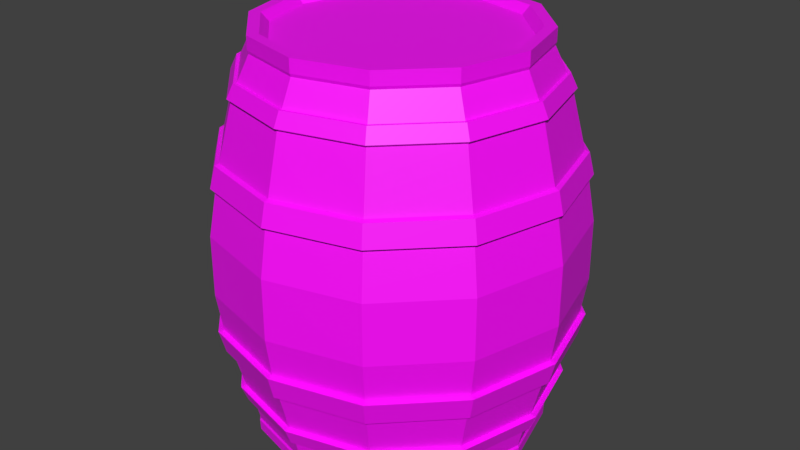 # Source: Barrel_LP_UV.blend  (saved by Blender 2.80.74; exported with 4.5.12 LTS)
import bpy
from mathutils import Matrix  # noqa: F401  (used for matrix-valued properties, if any)

bpy.ops.wm.read_factory_settings(use_empty=True)
scene = bpy.context.scene
scene.name = 'Scene'

# ---- collections
col_collection_1 = bpy.data.collections.new('Collection 1'); scene.collection.children.link(col_collection_1)

# ---- images (referenced by path relative to the original .blend; pixels are not part of the script)
import os
ASSET_DIR = os.environ.get("B2B_ASSET_DIR", "")  # directory of the original .blend (textures are referenced by path, not embedded)
HERE = os.path.dirname(os.path.abspath(__file__))  # packed textures are extracted next to this script under _unpacked/

def load_image(name, relpath, width, height, colorspace="sRGB"):
    """Load a texture the original file referenced (path relative to the .blend, or extracted next to this script)."""
    p = next((c for c in (os.path.join(HERE, relpath), os.path.join(ASSET_DIR, relpath)) if relpath and os.path.exists(c)), "")
    if p:
        img = bpy.data.images.load(p, check_existing=True)
        img.name = name
    else:  # same state as the original file: an image datablock whose file is absent (Cycles renders it pink)
        img = bpy.data.images.new(name, width, height)
        img.source = "FILE"
        img.filepath = "//" + (relpath or name)
    img.colorspace_settings.name = colorspace
    return img
img_uv = load_image('UV', '', 2048, 2048, 'sRGB')

# ---- materials (node trees are filled in below, after node groups)
mat_material_001 = bpy.data.materials.new('Material.001')
mat_material_001.use_transparent_shadow = False

# ---- material node trees
mat_material_001.use_nodes = True; mat_material_001.node_tree.nodes.clear()
_N = mat_material_001.node_tree.nodes; _L = mat_material_001.node_tree.links
n0 = _N.new('ShaderNodeOutputMaterial'); n0.name = 'Material Output'; n0.location = (300, 300)
n1 = _N.new('ShaderNodeBsdfPrincipled'); n1.name = 'Principled BSDF'; n1.location = (10, 300)
n1.distribution = 'GGX'
n1.subsurface_method = 'BURLEY'
n1.inputs[3].default_value = 1.45
n1.inputs[27].default_value = (0.0, 0.0, 0.0, 1.0)
n1.inputs[28].default_value = 1.0
n2 = _N.new('ShaderNodeTexImage'); n2.name = 'Image Texture'; n2.location = (-280, 275)
n2.image = img_uv
_L.new(n1.outputs[0], n0.inputs[0])
_L.new(n2.outputs[0], n1.inputs[0])
n0.is_active_output = True

# ---- world
world_world = bpy.data.worlds.new('World'); scene.world = world_world
world_world.color = (0.05088, 0.05088, 0.05088)
world_world.use_sun_shadow = False
world_world.sun_shadow_jitter_overblur = 0.0
world_world.cycles.sampling_method = 'MANUAL'

# ---- meshes
me_cylinder = bpy.data.meshes.new('Cylinder')
me_cylinder.from_pydata([(1.29e-10, 1.013, 0.08044), (-7.958e-10, 0.9378, 2.681), (0.5065, 0.8773, 0.08044), (0.4689, 0.8121, 2.681), (0.8773, 0.5065, 0.08044), (0.8121, 0.4689, 2.681), (1.013, -4.247e-08, 0.08044), (0.9378, -4.965e-08, 2.681), (0.8773, -0.5065, 0.08044), (0.8121, -0.4689, 2.681), (0.5065, -0.8773, 0.08044), (0.4689, -0.8121, 2.681), (1.531e-07, -1.013, 0.08044), (1.408e-07, -0.9378, 2.681), (-0.5065, -0.8773, 0.08044), (-0.4689, -0.8121, 2.681), (-0.8773, -0.5065, 0.08044), (-0.8121, -0.4689, 2.681), (-1.013, -4.691e-07, 0.08044), (-0.9378, -4.446e-07, 2.681), (-0.8773, 0.5065, 0.08044), (-0.8121, 0.4689, 2.681), (-0.5065, 0.8773, 0.08044), (-0.4689, 0.8121, 2.681), (1.075, 0.6208, 1.526), (1.242, -2.154e-08, 1.526), (-0.6208, -1.075, 1.526), (-0.6208, 1.075, 1.526), (-0.5272, -0.9131, 2.386), (-0.9131, 0.5272, 2.386), (0.5437, 0.9417, 0.3863), (0.9417, 0.5437, 0.3863), (1.087, -3.479e-08, 0.3863), (0.5437, -0.9417, 0.3863), (1.66e-07, -1.087, 0.3863), (1.837e-09, 1.087, 0.3863), (-1.027, -0.5931, 1.837), (-1.186, -5.26e-07, 1.837), (1.042, -0.6015, 0.8446), (0.6015, -1.042, 0.8446), (1.634e-08, 0.8621, 2.772), (0.4311, 0.7466, 2.772), (0.7466, 0.4311, 2.772), (0.8621, -4.503e-08, 2.772), (0.7466, -0.4311, 2.772), (0.4311, -0.7466, 2.772), (-0.4311, -0.7466, 2.772), (-0.8621, -4.108e-07, 2.772), (-0.4311, 0.7466, 2.772), (1.156e-08, 0.9269, 0.004678), (0.9269, -3.515e-08, 0.004678), (0.4635, -0.8027, 0.004678), (1.436e-07, -0.9269, 0.004678), (-0.4635, -0.8027, 0.004678), (-0.8027, 0.4635, 0.004678), (-0.4635, 0.8027, 0.004678), (7.128e-09, 1.243, 1.11), (-0.6217, -1.077, 1.11), (-1.077, -0.6217, 1.11), (-1.243, -5.443e-07, 1.11), (-1.077, 0.6217, 1.11), (-0.6217, 1.077, 1.11), (6.22e-10, 1.01, 2.496), (0.505, -0.8746, 2.496), (-0.505, -0.8746, 2.496), (-0.8746, -0.505, 2.496), (-1.01, -4.682e-07, 2.496), (-0.8746, 0.505, 2.496), (-0.505, 0.8746, 2.496), (0.9338, 0.5391, 2.402), (-0.9338, 0.5391, 2.402), (-0.5391, 0.9338, 2.402), (0.5164, 0.8945, 2.497), (1.033, -4.041e-08, 2.497), (0.8945, -0.5164, 2.497), (0.5164, -0.8945, 2.497), (-1.033, -4.754e-07, 2.497), (-0.5164, 0.8945, 2.497), (0.4654, -0.8061, 2.661), (-0.4654, -0.8061, 2.661), (-0.8061, -0.4654, 2.661), (-0.9308, -4.424e-07, 2.661), (-0.5023, 0.8701, 0.09634), (0.523, -0.9059, 0.2682), (-0.523, -0.9059, 0.2682), (-0.9059, -0.523, 0.2682), (0.5622, 0.9737, 0.3786), (1.124, -3.015e-08, 0.3786), (0.5622, -0.9737, 0.3786), (-1.124, -5.037e-07, 0.3786), (-0.9737, 0.5622, 0.3786), (-0.5622, 0.9737, 0.3786), (0.5408, 0.9367, 0.2663), (0.9367, 0.5408, 0.2663), (0.9367, -0.5408, 0.2663), (0.5408, -0.9367, 0.2663), (-0.5408, -0.9367, 0.2663), (-0.9367, -0.5408, 0.2663), (-0.5408, 0.9367, 0.2663), (0.4687, 0.8118, 2.772), (3.563e-09, 0.9374, 2.772), (0.8118, 0.4687, 2.772), (0.9374, -4.968e-08, 2.772), (-0.9374, -4.445e-07, 2.772), (1.341e-08, 0.8102, 2.716), (0.4051, 0.7017, 2.716), (0.7017, 0.4051, 2.716), (0.7017, -0.4051, 2.716), (-0.4051, -0.7017, 2.716), (-0.7017, 0.4051, 2.716), (-0.4051, 0.7017, 2.716), (8.329e-11, 1.01, 0.004678), (0.5048, 0.8743, 0.004678), (0.8743, 0.5048, 0.004678), (1.525e-07, -1.01, 0.004678), (-1.01, -4.68e-07, 0.004678), (-0.5048, 0.8743, 0.004678), (1.067e-08, 0.8925, 0.08565), (0.4463, 0.773, 0.08565), (0.773, 0.4463, 0.08565), (0.773, -0.4463, 0.08565), (-0.4463, -0.773, 0.08565), (1.151, -2.964e-08, 2.005), (0.9967, -0.5755, 2.005), (-0.5755, -0.9967, 2.005), (-0.9967, -0.5755, 2.005), (0.6087, 1.054, 1.847), (1.054, 0.6087, 1.847), (1.217, -2.435e-08, 1.847), (0.6087, -1.054, 1.847), (-0.6087, -1.054, 1.847), (-1.054, -0.6087, 1.847), (-1.217, -5.371e-07, 1.847), (0.5906, 1.023, 1.994), (1.023, 0.5906, 1.994), (1.181, -2.768e-08, 1.994), (0.5906, -1.023, 1.994), (1.829e-07, -1.181, 1.994), (-1.023, -0.5906, 1.994), (-1.023, 0.5906, 1.994), (1.007, -0.5815, 0.6714), (1.799e-07, -1.163, 0.6714), (-1.163, -5.177e-07, 0.6714), (-1.007, 0.5815, 0.6714), (4.297e-09, 1.163, 0.6714), (0.6209, 1.076, 0.838), (1.242, -1.949e-08, 0.838), (0.6209, -1.076, 0.838), (-0.6209, -1.076, 0.838), (-1.076, -0.6209, 0.838), (-1.076, 0.6209, 0.838), (-0.6209, 1.076, 0.838), (0.6003, -1.04, 0.6779), (-0.6003, -1.04, 0.6779), (-1.04, -0.6003, 0.6779), (-1.201, -5.29e-07, 0.6779), (-1.04, 0.6003, 0.6779), (-0.6003, 1.04, 0.6779), (5.809e-09, 1.242, 1.526), (0.5931, 1.027, 1.837), (0.6208, 1.075, 1.526), (1.027, 0.5931, 1.837), (1.186, -2.64e-08, 1.837), (1.027, -0.5931, 1.837), (1.075, -0.6208, 1.526), (0.5931, -1.027, 1.837), (0.6208, -1.075, 1.526), (1.836e-07, -1.186, 1.837), (1.933e-07, -1.242, 1.526), (-0.5931, -1.027, 1.837), (-1.075, -0.6208, 1.526), (-1.242, -5.445e-07, 1.526), (-1.027, 0.5931, 1.837), (-1.075, 0.6208, 1.526), (-0.5931, 1.027, 1.837), (3.654e-09, 1.151, 2.005), (1.325e-09, 1.054, 2.386), (-0.5391, -0.9338, 2.402), (1.355e-09, 1.078, 2.402), (-0.9131, -0.5272, 2.386), (-0.9338, -0.5391, 2.402), (-1.054, -4.826e-07, 2.386), (-1.078, -4.902e-07, 2.402), (-0.5272, 0.9131, 2.386), (1.605e-07, -1.054, 2.386), (0.5272, -0.9131, 2.386), (1.054, -3.853e-08, 2.386), (0.9131, -0.5272, 2.386), (0.9131, 0.5272, 2.386), (0.5272, 0.9131, 2.386), (0.5815, 1.007, 0.6714), (1.007, 0.5815, 0.6714), (1.163, -2.783e-08, 0.6714), (0.9417, -0.5437, 0.3863), (0.5815, -1.007, 0.6714), (-0.5815, -1.007, 0.6714), (-0.5437, -0.9417, 0.3863), (-1.007, -0.5815, 0.6714), (-0.9417, -0.5437, 0.3863), (-1.087, -4.928e-07, 0.3863), (-0.9417, 0.5437, 0.3863), (-0.5815, 1.007, 0.6714), (-0.5437, 0.9417, 0.3863), (4.504e-09, 1.186, 1.837), (1.076, -0.6209, 0.838), (0.6217, 1.077, 1.11), (0.6015, 1.042, 0.8446), (1.077, 0.6217, 1.11), (1.042, 0.6015, 0.8446), (1.243, -2.053e-08, 1.11), (1.203, -2.417e-08, 0.8446), (1.077, -0.6217, 1.11), (0.6217, -1.077, 1.11), (1.949e-07, -1.243, 1.11), (1.872e-07, -1.203, 0.8446), (-0.6015, -1.042, 0.8446), (-1.042, -0.6015, 0.8446), (-1.203, -5.309e-07, 0.8446), (-1.042, 0.6015, 0.8446), (-0.6015, 1.042, 0.8446), (5.594e-09, 1.203, 0.8446), (0.8118, -0.4687, 2.772), (0.4687, -0.8118, 2.772), (1.451e-07, -0.9374, 2.772), (-0.4687, -0.8118, 2.772), (-0.8118, -0.4687, 2.772), (-0.8118, 0.4687, 2.772), (-0.4687, 0.8118, 2.772), (1.01, -4.28e-08, 0.004678), (0.8743, -0.5048, 0.004678), (0.5048, -0.8743, 0.004678), (-0.5048, -0.8743, 0.004678), (-0.8743, -0.5048, 0.004678), (-0.8743, 0.5048, 0.004678), (0.4654, 0.8061, 2.661), (0.505, 0.8746, 2.496), (0.8061, 0.4654, 2.661), (0.8746, 0.505, 2.496), (0.9308, -5.031e-08, 2.661), (1.01, -4.276e-08, 2.496), (0.8061, -0.4654, 2.661), (0.8746, -0.505, 2.496), (1.399e-07, -0.9308, 2.661), (1.531e-07, -1.01, 2.496), (-0.8061, 0.4654, 2.661), (-0.4654, 0.8061, 2.661), (1.642e-07, -1.078, 2.402), (0.5391, -0.9338, 2.402), (0.9338, -0.5391, 2.402), (1.078, -3.608e-08, 2.402), (0.5391, 0.9338, 2.402), (6.361e-10, 1.033, 2.497), (-0.8945, 0.5164, 2.497), (-0.8945, -0.5164, 2.497), (-0.5164, -0.8945, 2.497), (1.566e-07, -1.033, 2.497), (0.8945, 0.5164, 2.497), (-6.314e-10, 0.9308, 2.661), (0.523, 0.9059, 0.2682), (0.5023, 0.8701, 0.09634), (0.9059, 0.523, 0.2682), (0.8701, 0.5023, 0.09634), (1.046, -3.901e-08, 0.2682), (1.005, -4.323e-08, 0.09634), (0.9059, -0.523, 0.2682), (0.8701, -0.5023, 0.09634), (0.5023, -0.8701, 0.09634), (1.589e-07, -1.046, 0.2682), (1.518e-07, -1.005, 0.09634), (-0.5023, -0.8701, 0.09634), (-0.8701, -0.5023, 0.09634), (-1.046, -4.796e-07, 0.2682), (-1.005, -4.664e-07, 0.09634), (-0.9059, 0.523, 0.2682), (-0.8701, 0.5023, 0.09634), (-0.523, 0.9059, 0.2682), (9.861e-11, 1.005, 0.09634), (9.68e-10, 1.046, 0.2682), (2.574e-09, 1.124, 0.3786), (0.9737, 0.5622, 0.3786), (0.9737, -0.5622, 0.3786), (1.723e-07, -1.124, 0.3786), (-0.5622, -0.9737, 0.3786), (-0.9737, -0.5622, 0.3786), (1.676e-09, 1.082, 0.2663), (-0.9367, 0.5408, 0.2663), (-1.082, -4.901e-07, 0.2663), (1.65e-07, -1.082, 0.2663), (1.082, -3.452e-08, 0.2663), (1.347e-07, -0.8621, 2.772), (-0.7466, -0.4311, 2.772), (-0.7466, 0.4311, 2.772), (0.8102, -5.01e-08, 2.716), (0.4051, -0.7017, 2.716), (1.246e-07, -0.8102, 2.716), (-0.7017, -0.4051, 2.716), (-0.8102, -3.939e-07, 2.716), (0.4635, 0.8027, 0.004678), (0.8027, 0.4635, 0.004678), (0.8027, -0.4635, 0.004678), (-0.8027, -0.4635, 0.004678), (-0.9269, -4.272e-07, 0.004678), (0.8925, -3.881e-08, 0.08565), (0.4463, -0.773, 0.08565), (1.378e-07, -0.8925, 0.08565), (-0.773, -0.4463, 0.08565), (-0.8925, -4.164e-07, 0.08565), (-0.773, 0.4463, 0.08565), (-0.4463, 0.773, 0.08565), (0.5755, 0.9967, 2.005), (0.9967, 0.5755, 2.005), (0.5755, -0.9967, 2.005), (1.774e-07, -1.151, 2.005), (-1.151, -5.144e-07, 2.005), (-0.9967, 0.5755, 2.005), (-0.5755, 0.9967, 2.005), (5.368e-09, 1.217, 1.847), (1.054, -0.6087, 1.847), (1.892e-07, -1.217, 1.847), (-1.054, 0.6087, 1.847), (-0.6087, 1.054, 1.847), (4.496e-09, 1.181, 1.994), (1.023, -0.5906, 1.994), (-0.5906, -1.023, 1.994), (-1.181, -5.252e-07, 1.994), (-0.5906, 1.023, 1.994), (7.214e-09, 1.242, 0.838), (1.076, 0.6209, 0.838), (1.947e-07, -1.242, 0.838), (-1.242, -5.426e-07, 0.838), (5.875e-09, 1.201, 0.6779), (1.872e-07, -1.201, 0.6779), (1.04, -0.6003, 0.6779), (1.201, -2.328e-08, 0.6779), (1.04, 0.6003, 0.6779), (0.6003, 1.04, 0.6779), (3.654e-09, 1.151, 2.005), (1.325e-09, 1.054, 2.386), (9.68e-10, 1.046, 0.2682), (1.676e-09, 1.082, 0.2663), (1.634e-08, 0.8621, 2.772), (1.156e-08, 0.9269, 0.004678), (1.837e-09, 1.087, 0.3863), (4.297e-09, 1.163, 0.6714), (-6.314e-10, 0.9308, 2.661), (-7.958e-10, 0.9378, 2.681), (7.128e-09, 1.243, 1.11), (5.809e-09, 1.242, 1.526), (1.355e-09, 1.078, 2.402), (4.496e-09, 1.181, 1.994), (4.504e-09, 1.186, 1.837), (3.563e-09, 0.9374, 2.772), (1.29e-10, 1.013, 0.08044), (8.329e-11, 1.01, 0.004678), (5.594e-09, 1.203, 0.8446), (6.361e-10, 1.033, 2.497), (6.22e-10, 1.01, 2.496), (9.861e-11, 1.005, 0.09634), (2.574e-09, 1.124, 0.3786), (5.368e-09, 1.217, 1.847), (5.875e-09, 1.201, 0.6779), (7.214e-09, 1.242, 0.838)], [], [(344, 345, 3, 234), (234, 3, 5, 236), (236, 5, 7, 238), (238, 7, 9, 240), (240, 9, 11, 78), (78, 11, 13, 242), (242, 13, 15, 79), (79, 15, 17, 80), (80, 17, 19, 81), (81, 19, 21, 244), (7, 5, 101, 102), (244, 21, 23, 245), (245, 23, 1, 257), (16, 18, 115, 232), (61, 27, 347, 346), (60, 173, 27, 61), (59, 171, 173, 60), (58, 170, 171, 59), (213, 168, 26, 57), (212, 166, 168, 213), (209, 25, 164, 211), (207, 24, 25, 209), (205, 160, 24, 207), (56, 205, 206, 220), (315, 183, 337, 336), (314, 29, 183, 315), (313, 181, 29, 314), (125, 179, 181, 313), (124, 28, 179, 125), (312, 184, 28, 124), (311, 185, 184, 312), (122, 186, 187, 123), (310, 188, 186, 122), (175, 176, 189, 309), (32, 193, 280, 87), (200, 202, 91, 90), (84, 267, 287, 96), (31, 32, 87, 279), (199, 200, 90, 89), (85, 84, 96, 97), (258, 338, 339, 92), (30, 31, 279, 86), (198, 199, 89, 283), (271, 85, 97, 286), (260, 258, 92, 93), (342, 30, 86, 358), (158, 350, 159, 160), (160, 159, 161, 24), (24, 161, 162, 25), (25, 162, 163, 164), (166, 212, 211, 164), (166, 165, 167, 168), (168, 167, 169, 26), (26, 169, 36, 170), (170, 36, 37, 171), (171, 37, 172, 173), (27, 173, 172, 174), (27, 174, 203, 347), (194, 140, 332, 152), (38, 39, 147, 204), (219, 354, 326, 151), (141, 194, 152, 331), (210, 38, 204, 146), (218, 219, 151, 150), (195, 141, 331, 153), (208, 210, 146, 327), (217, 218, 150, 329), (197, 195, 153, 154), (206, 208, 327, 145), (190, 144, 360, 335), (23, 21, 226, 227), (5, 3, 99, 101), (21, 19, 103, 226), (19, 17, 225, 103), (17, 15, 224, 225), (15, 13, 223, 224), (13, 11, 222, 223), (11, 9, 221, 222), (9, 7, 102, 221), (1, 23, 227, 100), (3, 345, 351, 99), (46, 289, 294, 108), (52, 53, 121, 304), (14, 16, 232, 231), (12, 14, 231, 114), (10, 12, 114, 230), (8, 10, 230, 229), (6, 8, 229, 228), (22, 0, 111, 116), (352, 2, 112, 353), (4, 6, 228, 113), (20, 22, 116, 233), (2, 4, 113, 112), (18, 20, 233, 115), (205, 56, 158, 160), (206, 205, 207, 208), (208, 207, 209, 210), (164, 163, 165, 166), (38, 211, 212, 39), (39, 212, 213, 214), (214, 213, 57, 215), (215, 57, 58, 216), (216, 58, 59, 217), (217, 59, 60, 218), (218, 60, 61, 219), (219, 61, 346, 354), (239, 241, 74, 73), (68, 356, 355, 77), (28, 184, 246, 177), (241, 63, 75, 74), (179, 28, 177, 180), (63, 243, 255, 75), (189, 176, 348, 250), (181, 179, 180, 182), (243, 64, 254, 255), (188, 189, 250, 69), (29, 181, 182, 70), (64, 65, 253, 254), (71, 77, 355, 178), (70, 252, 77, 71), (182, 76, 252, 70), (180, 253, 76, 182), (177, 254, 253, 180), (246, 255, 254, 177), (247, 75, 255, 246), (248, 74, 75, 247), (249, 73, 74, 248), (69, 256, 73, 249), (250, 72, 256, 69), (348, 251, 72, 250), (184, 185, 247, 246), (67, 68, 77, 252), (237, 239, 73, 256), (185, 187, 248, 247), (66, 67, 252, 76), (337, 183, 71, 178), (235, 237, 256, 72), (187, 186, 249, 248), (65, 66, 76, 253), (183, 29, 70, 71), (62, 235, 72, 251), (186, 188, 69, 249), (68, 245, 257, 356), (67, 244, 245, 68), (66, 81, 244, 67), (65, 80, 81, 66), (64, 79, 80, 65), (243, 242, 79, 64), (63, 78, 242, 243), (241, 240, 78, 63), (239, 238, 240, 241), (237, 236, 238, 239), (235, 234, 236, 237), (62, 344, 234, 235), (22, 82, 357, 0), (20, 274, 82, 22), (18, 272, 274, 20), (16, 270, 272, 18), (14, 269, 270, 16), (12, 268, 269, 14), (10, 266, 268, 12), (8, 265, 266, 10), (6, 263, 265, 8), (4, 261, 263, 6), (2, 259, 261, 4), (352, 276, 259, 2), (82, 275, 277, 357), (274, 273, 275, 82), (272, 271, 273, 274), (270, 85, 271, 272), (269, 84, 85, 270), (268, 267, 84, 269), (266, 83, 267, 268), (265, 264, 83, 266), (263, 262, 264, 265), (261, 260, 262, 263), (259, 258, 260, 261), (276, 338, 258, 259), (339, 358, 86, 92), (92, 86, 279, 93), (93, 279, 87, 288), (288, 87, 280, 94), (94, 280, 88, 95), (95, 88, 281, 287), (287, 281, 282, 96), (96, 282, 283, 97), (97, 283, 89, 286), (286, 89, 90, 285), (285, 90, 91, 98), (98, 91, 278, 284), (267, 83, 95, 287), (202, 35, 278, 91), (193, 33, 88, 280), (83, 264, 94, 95), (277, 275, 98, 284), (33, 34, 281, 88), (264, 262, 288, 94), (275, 273, 285, 98), (34, 196, 282, 281), (262, 260, 93, 288), (273, 271, 286, 285), (196, 198, 283, 282), (340, 41, 99, 351), (41, 42, 101, 99), (42, 43, 102, 101), (43, 44, 221, 102), (44, 45, 222, 221), (45, 289, 223, 222), (289, 46, 224, 223), (46, 290, 225, 224), (290, 47, 103, 225), (47, 291, 226, 103), (291, 48, 227, 226), (48, 40, 100, 227), (105, 104, 110, 109, 296, 295, 108, 294, 293, 107, 292, 106), (44, 43, 292, 107), (48, 291, 109, 110), (41, 340, 104, 105), (290, 46, 108, 295), (45, 44, 107, 293), (40, 48, 110, 104), (42, 41, 105, 106), (47, 290, 295, 296), (289, 45, 293, 294), (43, 42, 106, 292), (291, 47, 296, 109), (297, 341, 353, 112), (298, 297, 112, 113), (50, 298, 113, 228), (299, 50, 228, 229), (51, 299, 229, 230), (52, 51, 230, 114), (53, 52, 114, 231), (300, 53, 231, 232), (301, 300, 232, 115), (54, 301, 115, 233), (55, 54, 233, 116), (49, 55, 116, 111), (117, 118, 119, 302, 120, 303, 304, 121, 305, 306, 307, 308), (50, 299, 120, 302), (54, 55, 308, 307), (341, 297, 118, 117), (53, 300, 305, 121), (299, 51, 303, 120), (55, 49, 117, 308), (297, 298, 119, 118), (300, 301, 306, 305), (51, 52, 304, 303), (298, 50, 302, 119), (301, 54, 307, 306), (37, 36, 131, 132), (124, 125, 138, 323), (159, 350, 359, 126), (36, 169, 130, 131), (312, 124, 323, 137), (169, 167, 318, 130), (311, 312, 137, 136), (167, 165, 129, 318), (123, 311, 136, 322), (315, 336, 349, 325), (165, 163, 317, 129), (122, 123, 322, 135), (359, 321, 133, 126), (126, 133, 134, 127), (127, 134, 135, 128), (128, 135, 322, 317), (317, 322, 136, 129), (129, 136, 137, 318), (318, 137, 323, 130), (130, 323, 138, 131), (131, 138, 324, 132), (132, 324, 139, 319), (319, 139, 325, 320), (320, 325, 349, 316), (161, 159, 126, 127), (175, 309, 133, 321), (125, 313, 324, 138), (172, 37, 132, 319), (309, 310, 134, 133), (162, 161, 127, 128), (313, 314, 139, 324), (174, 172, 319, 320), (310, 122, 135, 134), (163, 162, 128, 317), (314, 315, 325, 139), (203, 174, 320, 316), (202, 201, 343, 35), (200, 143, 201, 202), (199, 142, 143, 200), (198, 197, 142, 199), (196, 195, 197, 198), (34, 141, 195, 196), (33, 194, 141, 34), (193, 140, 194, 33), (32, 192, 140, 193), (31, 191, 192, 32), (342, 144, 190, 30), (360, 361, 145, 335), (335, 145, 327, 334), (334, 327, 146, 333), (333, 146, 204, 332), (332, 204, 147, 152), (152, 147, 328, 331), (331, 328, 148, 153), (153, 148, 149, 154), (154, 149, 329, 155), (155, 329, 150, 156), (156, 150, 151, 157), (157, 151, 326, 330), (343, 201, 157, 330), (39, 214, 328, 147), (140, 192, 333, 332), (201, 143, 156, 157), (214, 215, 148, 328), (192, 191, 334, 333), (143, 142, 155, 156), (215, 216, 149, 148), (191, 190, 335, 334), (220, 206, 145, 361), (142, 197, 154, 155), (216, 217, 329, 149), (26, 170, 58, 57), (38, 210, 209, 211), (185, 311, 123, 187), (190, 191, 31, 30), (309, 189, 188, 310)])
_uv = me_cylinder.uv_layers.new(name='UVMap')
_uv.uv.foreach_set('vector', [0.7237, 0.0005654, 0.7269, 0.0008553, 0.714, 0.07312, 0.7108, 0.07282, 0.7108, 0.07282, 0.714, 0.07312, 0.7135, 0.1444, 0.7103, 0.1447, 0.7103, 0.1447, 0.7135, 0.1444, 0.7257, 0.2186, 0.7223, 0.2188, 0.4048, 0.558, 0.408, 0.5583, 0.3951, 0.6306, 0.392, 0.6303, 0.392, 0.6303, 0.3951, 0.6306, 0.3946, 0.7019, 0.3914, 0.7022, 0.3914, 0.7022, 0.3946, 0.7019, 0.4068, 0.7761, 0.4034, 0.7763, 0.7775, 0.0005654, 0.7807, 0.0008554, 0.7678, 0.07312, 0.7646, 0.07282, 0.7646, 0.07282, 0.7678, 0.07312, 0.7673, 0.1444, 0.7641, 0.1447, 0.7641, 0.1447, 0.7673, 0.1444, 0.7794, 0.2186, 0.7761, 0.2188, 0.3511, 0.558, 0.3543, 0.5583, 0.3413, 0.6306, 0.3382, 0.6303, 0.7257, 0.2186, 0.7135, 0.1444, 0.727, 0.1431, 0.7403, 0.2161, 0.3382, 0.6303, 0.3413, 0.6306, 0.3408, 0.7019, 0.3376, 0.7022, 0.3376, 0.7022, 0.3408, 0.7019, 0.353, 0.7761, 0.3496, 0.7763, 0.6105, 0.07805, 0.6212, 0.0006089, 0.6334, 0.002562, 0.6219, 0.07877, 0.09949, 0.3069, 0.09937, 0.3692, 0.001499, 0.3716, 0.0005654, 0.3065, 0.1956, 0.3069, 0.1951, 0.3691, 0.09937, 0.3692, 0.09949, 0.3069, 0.2927, 0.3059, 0.2927, 0.3703, 0.1951, 0.3691, 0.1956, 0.3069, 0.1137, 0.5198, 0.0515, 0.5199, 0.04914, 0.4225, 0.1139, 0.4214, 0.1148, 0.7135, 0.04999, 0.7138, 0.0513, 0.6156, 0.1136, 0.6158, 0.5641, 0.3627, 0.5019, 0.3624, 0.4998, 0.2652, 0.5645, 0.2643, 0.5649, 0.5565, 0.5001, 0.5563, 0.5019, 0.4581, 0.5642, 0.4587, 0.4073, 0.3627, 0.3451, 0.3625, 0.3428, 0.2653, 0.4076, 0.2643, 0.4076, 0.4586, 0.3453, 0.4583, 0.3451, 0.3625, 0.4073, 0.3627, 0.4077, 0.5569, 0.4076, 0.4586, 0.4482, 0.4584, 0.4496, 0.5549, 0.6076, 0.445, 0.6674, 0.4412, 0.678, 0.5237, 0.6192, 0.535, 0.6076, 0.3543, 0.6674, 0.3581, 0.6674, 0.4412, 0.6076, 0.445, 0.6192, 0.2643, 0.678, 0.2757, 0.6674, 0.3581, 0.6076, 0.3543, 0.6076, 0.7169, 0.6674, 0.7131, 0.678, 0.7955, 0.6192, 0.8069, 0.6076, 0.6262, 0.6674, 0.63, 0.6674, 0.7131, 0.6076, 0.7169, 0.6192, 0.5362, 0.678, 0.5475, 0.6674, 0.63, 0.6076, 0.6262, 0.6791, 0.445, 0.7388, 0.4412, 0.7494, 0.5237, 0.6906, 0.535, 0.6906, 0.2643, 0.7494, 0.2757, 0.7388, 0.3581, 0.6791, 0.3543, 0.1571, 0.6022, 0.2168, 0.5984, 0.2274, 0.6808, 0.1686, 0.6922, 0.1686, 0.4214, 0.2274, 0.4328, 0.2168, 0.5153, 0.1571, 0.5114, 0.9142, 0.2565, 0.9097, 0.1718, 0.915, 0.1716, 0.9198, 0.2576, 0.927, 0.4356, 0.9255, 0.3545, 0.9313, 0.3545, 0.9323, 0.4354, 0.2578, 0.8666, 0.2647, 0.9481, 0.2594, 0.95, 0.2526, 0.8668, 0.849, 0.6352, 0.8521, 0.5465, 0.8586, 0.5451, 0.8547, 0.6353, 0.9316, 0.5202, 0.927, 0.4356, 0.9323, 0.4354, 0.9371, 0.5214, 0.2577, 0.7872, 0.2578, 0.8666, 0.2526, 0.8668, 0.2525, 0.787, 0.8783, 0.7156, 0.8852, 0.7972, 0.8798, 0.7991, 0.8731, 0.7158, 0.8505, 0.7163, 0.849, 0.6352, 0.8547, 0.6353, 0.8558, 0.7161, 0.2285, 0.7862, 0.2316, 0.6974, 0.2381, 0.696, 0.2343, 0.7863, 0.2647, 0.7013, 0.2577, 0.7872, 0.2525, 0.787, 0.2594, 0.6994, 0.8781, 0.6362, 0.8783, 0.7156, 0.8731, 0.7158, 0.8729, 0.636, 0.855, 0.801, 0.8505, 0.7163, 0.8558, 0.7161, 0.8606, 0.8021, 0.3429, 0.5562, 0.2938, 0.5525, 0.2972, 0.4574, 0.3453, 0.4583, 0.3453, 0.4583, 0.2972, 0.4574, 0.2975, 0.3631, 0.3451, 0.3625, 0.3451, 0.3625, 0.2975, 0.3631, 0.2946, 0.269, 0.3428, 0.2653, 0.5001, 0.5563, 0.4507, 0.5529, 0.4537, 0.4572, 0.5019, 0.4581, 0.5019, 0.3624, 0.5641, 0.3627, 0.5642, 0.4587, 0.5019, 0.4581, 0.5019, 0.3624, 0.4542, 0.3628, 0.4516, 0.2687, 0.4998, 0.2652, 0.04999, 0.7138, 0.0005654, 0.7105, 0.003158, 0.6149, 0.0513, 0.6156, 0.0513, 0.6156, 0.003158, 0.6149, 0.003785, 0.5204, 0.0515, 0.5199, 0.0515, 0.5199, 0.003785, 0.5204, 0.000888, 0.4262, 0.04914, 0.4225, 0.2927, 0.3703, 0.2895, 0.4192, 0.1947, 0.4167, 0.1951, 0.3691, 0.09937, 0.3692, 0.1951, 0.3691, 0.1947, 0.4167, 0.1002, 0.4175, 0.09937, 0.3692, 0.1002, 0.4175, 0.00518, 0.4203, 0.001499, 0.3716, 0.5308, 0.6579, 0.531, 0.7461, 0.5254, 0.7463, 0.5252, 0.6577, 0.4959, 0.7465, 0.4945, 0.6568, 0.5004, 0.6569, 0.5014, 0.7464, 0.2938, 0.6572, 0.2949, 0.5597, 0.3016, 0.558, 0.2998, 0.6573, 0.5371, 0.5628, 0.5308, 0.6579, 0.5252, 0.6577, 0.5314, 0.5608, 0.4982, 0.8411, 0.4959, 0.7465, 0.5014, 0.7464, 0.504, 0.8424, 0.2952, 0.7469, 0.2938, 0.6572, 0.2998, 0.6573, 0.3008, 0.7468, 0.4872, 0.7461, 0.4933, 0.8376, 0.4875, 0.8395, 0.4816, 0.7463, 0.5382, 0.6568, 0.5393, 0.5593, 0.546, 0.5577, 0.5442, 0.6569, 0.2976, 0.8414, 0.2952, 0.7469, 0.3008, 0.7468, 0.3034, 0.8428, 0.487, 0.6579, 0.4872, 0.7461, 0.4816, 0.7463, 0.4815, 0.6577, 0.5396, 0.7465, 0.5382, 0.6568, 0.5442, 0.6569, 0.5452, 0.7464, 0.5748, 0.7461, 0.5809, 0.8376, 0.575, 0.8395, 0.5691, 0.7463, 0.3408, 0.7019, 0.3413, 0.6306, 0.3551, 0.6317, 0.3544, 0.7006, 0.7135, 0.1444, 0.714, 0.07312, 0.7277, 0.07423, 0.727, 0.1431, 0.3413, 0.6306, 0.3543, 0.5583, 0.3692, 0.5613, 0.3551, 0.6317, 0.7794, 0.2186, 0.7673, 0.1444, 0.7808, 0.1431, 0.7941, 0.2161, 0.7673, 0.1444, 0.7678, 0.07312, 0.7815, 0.07423, 0.7808, 0.1431, 0.7678, 0.07312, 0.7807, 0.0008554, 0.7956, 0.003773, 0.7815, 0.07423, 0.4068, 0.7761, 0.3946, 0.7019, 0.4082, 0.7006, 0.4215, 0.7736, 0.3946, 0.7019, 0.3951, 0.6306, 0.4088, 0.6317, 0.4082, 0.7006, 0.3951, 0.6306, 0.408, 0.5583, 0.423, 0.5613, 0.4088, 0.6317, 0.353, 0.7761, 0.3408, 0.7019, 0.3544, 0.7006, 0.3677, 0.7736, 0.714, 0.07312, 0.7269, 0.0008553, 0.7418, 0.003773, 0.7277, 0.07423, 0.792, 0.07532, 0.8057, 0.008866, 0.8167, 0.01326, 0.8036, 0.07655, 0.6446, 0.2275, 0.6336, 0.1529, 0.6469, 0.152, 0.6575, 0.2242, 0.6098, 0.1543, 0.6105, 0.07805, 0.6219, 0.07877, 0.6211, 0.1536, 0.6194, 0.2346, 0.6098, 0.1543, 0.6211, 0.1536, 0.6317, 0.2329, 0.5073, 0.07805, 0.518, 0.0006089, 0.5302, 0.002562, 0.5187, 0.07877, 0.5065, 0.1543, 0.5073, 0.07805, 0.5187, 0.07877, 0.5179, 0.1536, 0.5162, 0.2346, 0.5065, 0.1543, 0.5179, 0.1536, 0.5285, 0.2329, 0.6621, 0.07805, 0.6728, 0.0006089, 0.685, 0.002562, 0.6735, 0.07877, 0.5678, 0.2346, 0.5582, 0.1543, 0.5695, 0.1536, 0.5801, 0.2329, 0.5589, 0.07805, 0.5696, 0.0006089, 0.5818, 0.002562, 0.5703, 0.07877, 0.6614, 0.1543, 0.6621, 0.07805, 0.6735, 0.07877, 0.6727, 0.1536, 0.5582, 0.1543, 0.5589, 0.07805, 0.5703, 0.07877, 0.5695, 0.1536, 0.671, 0.2346, 0.6614, 0.1543, 0.6727, 0.1536, 0.6833, 0.2329, 0.4076, 0.4586, 0.4077, 0.5569, 0.3429, 0.5562, 0.3453, 0.4583, 0.4482, 0.4584, 0.4076, 0.4586, 0.4073, 0.3627, 0.4483, 0.3629, 0.4483, 0.3629, 0.4073, 0.3627, 0.4076, 0.2643, 0.4496, 0.2662, 0.5019, 0.4581, 0.4537, 0.4572, 0.4542, 0.3628, 0.5019, 0.3624, 0.6048, 0.4584, 0.5642, 0.4587, 0.5641, 0.3627, 0.6051, 0.363, 0.6051, 0.363, 0.5641, 0.3627, 0.5645, 0.2643, 0.6065, 0.2663, 0.1559, 0.7112, 0.1148, 0.7135, 0.1136, 0.6158, 0.1543, 0.6157, 0.1543, 0.6157, 0.1136, 0.6158, 0.1137, 0.5198, 0.1547, 0.5201, 0.1547, 0.5201, 0.1137, 0.5198, 0.1139, 0.4214, 0.1559, 0.4234, 0.2905, 0.2649, 0.2927, 0.3059, 0.1956, 0.3069, 0.1955, 0.2663, 0.1955, 0.2663, 0.1956, 0.3069, 0.09949, 0.3069, 0.09984, 0.2657, 0.09984, 0.2657, 0.09949, 0.3069, 0.0005654, 0.3065, 0.002597, 0.2643, 0.9789, 0.005883, 0.9693, 0.08796, 0.9659, 0.08776, 0.9756, 0.004544, 0.9868, 0.4281, 0.9963, 0.5061, 0.9929, 0.5074, 0.9835, 0.4283, 0.966, 0.6312, 0.9729, 0.5457, 0.9779, 0.5451, 0.9704, 0.6314, 0.9693, 0.08796, 0.9694, 0.1644, 0.9661, 0.1645, 0.9659, 0.08776, 0.9673, 0.7099, 0.966, 0.6312, 0.9704, 0.6314, 0.9714, 0.7097, 0.9694, 0.1644, 0.9789, 0.2424, 0.9756, 0.2437, 0.9661, 0.1645, 0.9315, 0.6312, 0.9383, 0.5457, 0.9433, 0.5451, 0.9359, 0.6314, 0.9753, 0.7913, 0.9673, 0.7099, 0.9714, 0.7097, 0.9796, 0.7918, 0.9994, 0.5504, 0.9898, 0.6325, 0.9865, 0.6323, 0.9961, 0.549, 0.9328, 0.7099, 0.9315, 0.6312, 0.9359, 0.6314, 0.9368, 0.7097, 0.9628, 0.3504, 0.9697, 0.265, 0.9747, 0.2643, 0.9673, 0.3506, 0.9898, 0.6325, 0.99, 0.7088, 0.9866, 0.709, 0.9865, 0.6323, 0.9682, 0.4289, 0.9835, 0.4283, 0.9929, 0.5074, 0.9765, 0.5111, 0.9673, 0.3506, 0.9833, 0.3515, 0.9835, 0.4283, 0.9682, 0.4289, 0.9747, 0.2643, 0.9929, 0.2683, 0.9833, 0.3515, 0.9673, 0.3506, 0.9714, 0.7097, 0.9866, 0.709, 0.9961, 0.7882, 0.9796, 0.7918, 0.9704, 0.6314, 0.9865, 0.6323, 0.9866, 0.709, 0.9714, 0.7097, 0.9779, 0.5451, 0.9961, 0.549, 0.9865, 0.6323, 0.9704, 0.6314, 0.9509, 0.1652, 0.9661, 0.1645, 0.9756, 0.2437, 0.9591, 0.2474, 0.9499, 0.08686, 0.9659, 0.08776, 0.9661, 0.1645, 0.9509, 0.1652, 0.9574, 0.0005654, 0.9756, 0.004544, 0.9659, 0.08776, 0.9499, 0.08686, 0.9368, 0.7097, 0.9521, 0.709, 0.9615, 0.7882, 0.9451, 0.7918, 0.9359, 0.6314, 0.9519, 0.6323, 0.9521, 0.709, 0.9368, 0.7097, 0.9433, 0.5451, 0.9615, 0.549, 0.9519, 0.6323, 0.9359, 0.6314, 0.9548, 0.2468, 0.9468, 0.1654, 0.9509, 0.1652, 0.9591, 0.2474, 0.9866, 0.3517, 0.9868, 0.4281, 0.9835, 0.4283, 0.9833, 0.3515, 0.9554, 0.7088, 0.9649, 0.7869, 0.9615, 0.7882, 0.9521, 0.709, 0.9468, 0.1654, 0.9455, 0.08671, 0.9499, 0.08686, 0.9509, 0.1652, 0.9963, 0.2696, 0.9866, 0.3517, 0.9833, 0.3515, 0.9929, 0.2683, 0.9722, 0.5106, 0.9641, 0.4292, 0.9682, 0.4289, 0.9765, 0.5111, 0.9552, 0.6325, 0.9554, 0.7088, 0.9521, 0.709, 0.9519, 0.6323, 0.9455, 0.08671, 0.9524, 0.001224, 0.9574, 0.0005654, 0.9499, 0.08686, 0.99, 0.7088, 0.9994, 0.7868, 0.9961, 0.7882, 0.9866, 0.709, 0.9641, 0.4292, 0.9628, 0.3504, 0.9673, 0.3506, 0.9682, 0.4289, 0.9649, 0.5504, 0.9552, 0.6325, 0.9519, 0.6323, 0.9615, 0.549, 0.9408, 0.7913, 0.9328, 0.7099, 0.9368, 0.7097, 0.9451, 0.7918, 0.8863, 0.7023, 0.914, 0.6992, 0.9303, 0.7707, 0.904, 0.7799, 0.8863, 0.6227, 0.914, 0.6258, 0.914, 0.6992, 0.8863, 0.7023, 0.904, 0.5451, 0.9303, 0.5543, 0.914, 0.6258, 0.8863, 0.6227, 0.863, 0.1578, 0.8908, 0.1547, 0.9071, 0.2262, 0.8807, 0.2354, 0.863, 0.0782, 0.8908, 0.08132, 0.8908, 0.1547, 0.863, 0.1578, 0.8807, 0.0005654, 0.9071, 0.009768, 0.8908, 0.08132, 0.863, 0.0782, 0.1571, 0.8506, 0.1848, 0.8474, 0.2011, 0.919, 0.1748, 0.9282, 0.1571, 0.7709, 0.1848, 0.7741, 0.1848, 0.8474, 0.1571, 0.8506, 0.1748, 0.6933, 0.2011, 0.7025, 0.1848, 0.7741, 0.1571, 0.7709, 0.8178, 0.1578, 0.8456, 0.1547, 0.8619, 0.2262, 0.8355, 0.2354, 0.8178, 0.0782, 0.8456, 0.08132, 0.8456, 0.1547, 0.8178, 0.1578, 0.8355, 0.0005654, 0.8619, 0.009769, 0.8456, 0.08132, 0.8178, 0.0782, 0.6621, 0.07805, 0.6595, 0.07786, 0.6701, 0.0005654, 0.6728, 0.0006089, 0.6614, 0.1543, 0.6587, 0.1545, 0.6595, 0.07786, 0.6621, 0.07805, 0.671, 0.2346, 0.6681, 0.2346, 0.6587, 0.1545, 0.6614, 0.1543, 0.6105, 0.07805, 0.6079, 0.07786, 0.6185, 0.0005654, 0.6212, 0.0006089, 0.6098, 0.1543, 0.607, 0.1545, 0.6079, 0.07786, 0.6105, 0.07805, 0.6194, 0.2346, 0.6165, 0.2346, 0.607, 0.1545, 0.6098, 0.1543, 0.5073, 0.07805, 0.5047, 0.07786, 0.5153, 0.0005654, 0.518, 0.0006089, 0.5065, 0.1543, 0.5038, 0.1545, 0.5047, 0.07786, 0.5073, 0.07805, 0.5162, 0.2346, 0.5133, 0.2346, 0.5038, 0.1545, 0.5065, 0.1543, 0.5589, 0.07805, 0.5563, 0.07786, 0.5669, 0.0005654, 0.5696, 0.0006089, 0.5582, 0.1543, 0.5554, 0.1545, 0.5563, 0.07786, 0.5589, 0.07805, 0.5678, 0.2346, 0.5649, 0.2346, 0.5554, 0.1545, 0.5582, 0.1543, 0.06501, 0.7984, 0.03814, 0.7968, 0.04811, 0.7149, 0.07458, 0.7198, 0.06501, 0.8776, 0.03814, 0.8792, 0.03814, 0.7968, 0.06501, 0.7984, 0.07458, 0.9562, 0.04811, 0.9611, 0.03814, 0.8792, 0.06501, 0.8776, 0.1402, 0.7984, 0.1133, 0.7968, 0.1233, 0.7149, 0.1497, 0.7198, 0.1402, 0.8776, 0.1133, 0.8792, 0.1133, 0.7968, 0.1402, 0.7984, 0.1497, 0.9562, 0.1233, 0.9611, 0.1133, 0.8792, 0.1402, 0.8776, 0.1026, 0.7984, 0.07571, 0.7968, 0.08568, 0.7149, 0.1122, 0.7198, 0.1026, 0.8776, 0.07571, 0.8792, 0.07571, 0.7968, 0.1026, 0.7984, 0.1122, 0.9562, 0.08568, 0.9611, 0.07571, 0.8792, 0.1026, 0.8776, 0.02743, 0.7984, 0.0005655, 0.7968, 0.01053, 0.7149, 0.03701, 0.7198, 0.02743, 0.8776, 0.0005654, 0.8792, 0.0005655, 0.7968, 0.02743, 0.7984, 0.03701, 0.9562, 0.01053, 0.9611, 0.0005654, 0.8792, 0.02743, 0.8776, 0.8798, 0.7991, 0.8606, 0.8021, 0.8558, 0.7161, 0.8731, 0.7158, 0.8731, 0.7158, 0.8558, 0.7161, 0.8547, 0.6353, 0.8729, 0.636, 0.8729, 0.636, 0.8547, 0.6353, 0.8586, 0.5451, 0.8798, 0.5484, 0.939, 0.2546, 0.9198, 0.2576, 0.915, 0.1716, 0.9323, 0.1713, 0.9323, 0.1713, 0.915, 0.1716, 0.9139, 0.09079, 0.9322, 0.09151, 0.9322, 0.09151, 0.9139, 0.09079, 0.9178, 0.0005654, 0.939, 0.003924, 0.2594, 0.95, 0.2401, 0.9531, 0.2353, 0.8671, 0.2526, 0.8668, 0.2526, 0.8668, 0.2353, 0.8671, 0.2343, 0.7863, 0.2525, 0.787, 0.2525, 0.787, 0.2343, 0.7863, 0.2381, 0.696, 0.2594, 0.6994, 0.9564, 0.5183, 0.9371, 0.5214, 0.9323, 0.4354, 0.9496, 0.435, 0.9496, 0.435, 0.9323, 0.4354, 0.9313, 0.3545, 0.9495, 0.3552, 0.9495, 0.3552, 0.9313, 0.3545, 0.9351, 0.2643, 0.9564, 0.2677, 0.9444, 0.00583, 0.9373, 0.09173, 0.9322, 0.09151, 0.939, 0.003924, 0.9255, 0.3545, 0.9286, 0.2657, 0.9351, 0.2643, 0.9313, 0.3545, 0.9097, 0.1718, 0.9082, 0.09072, 0.9139, 0.09079, 0.915, 0.1716, 0.9373, 0.09173, 0.9375, 0.1711, 0.9323, 0.1713, 0.9322, 0.09151, 0.9617, 0.2696, 0.9547, 0.3555, 0.9495, 0.3552, 0.9564, 0.2677, 0.9082, 0.09072, 0.9113, 0.001979, 0.9178, 0.0005654, 0.9139, 0.09079, 0.9375, 0.1711, 0.9444, 0.2527, 0.939, 0.2546, 0.9323, 0.1713, 0.9547, 0.3555, 0.9548, 0.4348, 0.9496, 0.435, 0.9495, 0.3552, 0.2346, 0.952, 0.23, 0.8673, 0.2353, 0.8671, 0.2401, 0.9531, 0.8852, 0.5503, 0.8781, 0.6362, 0.8729, 0.636, 0.8798, 0.5484, 0.9548, 0.4348, 0.9617, 0.5164, 0.9564, 0.5183, 0.9496, 0.435, 0.23, 0.8673, 0.2285, 0.7862, 0.2343, 0.7863, 0.2353, 0.8671, 0.7519, 0.008866, 0.7383, 0.07532, 0.7277, 0.07423, 0.7418, 0.003773, 0.7383, 0.07532, 0.7383, 0.1422, 0.727, 0.1431, 0.7277, 0.07423, 0.7383, 0.1422, 0.7519, 0.2106, 0.7403, 0.2161, 0.727, 0.1431, 0.4331, 0.5664, 0.4194, 0.6328, 0.4088, 0.6317, 0.423, 0.5613, 0.4194, 0.6328, 0.4194, 0.6997, 0.4082, 0.7006, 0.4088, 0.6317, 0.4194, 0.6997, 0.433, 0.768, 0.4215, 0.7736, 0.4082, 0.7006, 0.8057, 0.008866, 0.792, 0.07532, 0.7815, 0.07423, 0.7956, 0.003773, 0.792, 0.07532, 0.7921, 0.1422, 0.7808, 0.1431, 0.7815, 0.07423, 0.7921, 0.1422, 0.8057, 0.2106, 0.7941, 0.2161, 0.7808, 0.1431, 0.3793, 0.5664, 0.3656, 0.6328, 0.3551, 0.6317, 0.3692, 0.5613, 0.3656, 0.6328, 0.3656, 0.6997, 0.3544, 0.7006, 0.3551, 0.6317, 0.3656, 0.6997, 0.3792, 0.768, 0.3677, 0.7736, 0.3544, 0.7006, 0.4707, 0.0325, 0.5027, 0.08782, 0.5027, 0.1517, 0.4707, 0.207, 0.4154, 0.2389, 0.3516, 0.2389, 0.2962, 0.207, 0.2643, 0.1517, 0.2643, 0.08782, 0.2962, 0.0325, 0.3516, 0.0005654, 0.4154, 0.0005654, 0.4194, 0.6328, 0.4331, 0.5664, 0.444, 0.5707, 0.4309, 0.634, 0.3656, 0.6997, 0.3656, 0.6328, 0.3771, 0.634, 0.3772, 0.6986, 0.7383, 0.07532, 0.7519, 0.008866, 0.7629, 0.01326, 0.7498, 0.07655, 0.7921, 0.1422, 0.792, 0.07532, 0.8036, 0.07655, 0.8036, 0.1411, 0.4194, 0.6997, 0.4194, 0.6328, 0.4309, 0.634, 0.431, 0.6986, 0.3792, 0.768, 0.3656, 0.6997, 0.3772, 0.6986, 0.3903, 0.7637, 0.7383, 0.1422, 0.7383, 0.07532, 0.7498, 0.07655, 0.7498, 0.1411, 0.8057, 0.2106, 0.7921, 0.1422, 0.8036, 0.1411, 0.8167, 0.2062, 0.433, 0.768, 0.4194, 0.6997, 0.431, 0.6986, 0.444, 0.7637, 0.7519, 0.2106, 0.7383, 0.1422, 0.7498, 0.1411, 0.7629, 0.2062, 0.3656, 0.6328, 0.3793, 0.5664, 0.3903, 0.5707, 0.3771, 0.634, 0.582, 0.1529, 0.593, 0.2275, 0.5801, 0.2329, 0.5695, 0.1536, 0.5819, 0.07971, 0.582, 0.1529, 0.5695, 0.1536, 0.5703, 0.07877, 0.5929, 0.007462, 0.5819, 0.07971, 0.5703, 0.07877, 0.5818, 0.002562, 0.5304, 0.1529, 0.5414, 0.2275, 0.5285, 0.2329, 0.5179, 0.1536, 0.5302, 0.07971, 0.5304, 0.1529, 0.5179, 0.1536, 0.5187, 0.07877, 0.5413, 0.007462, 0.5302, 0.07971, 0.5187, 0.07877, 0.5302, 0.002562, 0.6336, 0.1529, 0.6446, 0.2275, 0.6317, 0.2329, 0.6211, 0.1536, 0.6335, 0.07971, 0.6336, 0.1529, 0.6211, 0.1536, 0.6219, 0.07877, 0.6445, 0.007462, 0.6335, 0.07971, 0.6219, 0.07877, 0.6334, 0.002562, 0.6852, 0.1529, 0.6962, 0.2275, 0.6833, 0.2329, 0.6727, 0.1536, 0.6851, 0.07971, 0.6852, 0.1529, 0.6727, 0.1536, 0.6735, 0.07877, 0.6961, 0.007462, 0.6851, 0.07971, 0.6735, 0.07877, 0.685, 0.002562, 0.167, 0.0005654, 0.228, 0.03575, 0.2632, 0.09668, 0.2632, 0.167, 0.228, 0.228, 0.167, 0.2632, 0.09668, 0.2632, 0.03575, 0.228, 0.0005654, 0.167, 0.0005654, 0.09668, 0.03575, 0.03575, 0.09668, 0.0005654, 0.5414, 0.2275, 0.5304, 0.1529, 0.5437, 0.152, 0.5543, 0.2242, 0.6852, 0.1529, 0.6851, 0.07971, 0.6985, 0.08076, 0.6986, 0.152, 0.593, 0.2275, 0.582, 0.1529, 0.5953, 0.152, 0.6059, 0.2242, 0.6336, 0.1529, 0.6335, 0.07971, 0.6469, 0.08076, 0.6469, 0.152, 0.5304, 0.1529, 0.5302, 0.07971, 0.5436, 0.08076, 0.5437, 0.152, 0.6851, 0.07971, 0.6961, 0.007462, 0.7091, 0.01083, 0.6985, 0.08076, 0.582, 0.1529, 0.5819, 0.07971, 0.5952, 0.08076, 0.5953, 0.152, 0.6335, 0.07971, 0.6445, 0.007462, 0.6575, 0.01083, 0.6469, 0.08076, 0.5302, 0.07971, 0.5413, 0.007462, 0.5543, 0.01083, 0.5436, 0.08076, 0.5819, 0.07971, 0.5929, 0.007462, 0.6059, 0.01083, 0.5952, 0.08076, 0.6962, 0.2275, 0.6852, 0.1529, 0.6986, 0.152, 0.7091, 0.2242, 0.8898, 0.5428, 0.8875, 0.4498, 0.8921, 0.4498, 0.8946, 0.5439, 0.9188, 0.3624, 0.919, 0.4495, 0.9142, 0.4497, 0.9141, 0.3622, 0.8471, 0.3615, 0.8483, 0.2656, 0.8538, 0.2643, 0.852, 0.3615, 0.8875, 0.4498, 0.8863, 0.3615, 0.8913, 0.3615, 0.8921, 0.4498, 0.9244, 0.2686, 0.9188, 0.3624, 0.9141, 0.3622, 0.9196, 0.267, 0.8863, 0.3615, 0.8875, 0.2656, 0.893, 0.2643, 0.8913, 0.3615, 0.8405, 0.4495, 0.8459, 0.5399, 0.841, 0.5414, 0.8358, 0.4497, 0.8113, 0.5428, 0.8091, 0.4498, 0.8137, 0.4498, 0.8162, 0.5439, 0.8403, 0.3624, 0.8405, 0.4495, 0.8358, 0.4497, 0.8357, 0.3622, 0.8405, 0.7303, 0.8459, 0.8206, 0.841, 0.8222, 0.8358, 0.7304, 0.8091, 0.4498, 0.8079, 0.3615, 0.8128, 0.3615, 0.8137, 0.4498, 0.8459, 0.2686, 0.8403, 0.3624, 0.8357, 0.3622, 0.8411, 0.267, 0.8538, 0.2643, 0.8803, 0.267, 0.8749, 0.3622, 0.852, 0.3615, 0.852, 0.3615, 0.8749, 0.3622, 0.875, 0.4497, 0.8529, 0.4498, 0.8529, 0.4498, 0.875, 0.4497, 0.8803, 0.5414, 0.8554, 0.5439, 0.8145, 0.2643, 0.8411, 0.267, 0.8357, 0.3622, 0.8128, 0.3615, 0.8128, 0.3615, 0.8357, 0.3622, 0.8358, 0.4497, 0.8137, 0.4498, 0.8137, 0.4498, 0.8358, 0.4497, 0.841, 0.5414, 0.8162, 0.5439, 0.893, 0.2643, 0.9196, 0.267, 0.9141, 0.3622, 0.8913, 0.3615, 0.8913, 0.3615, 0.9141, 0.3622, 0.9142, 0.4497, 0.8921, 0.4498, 0.8921, 0.4498, 0.9142, 0.4497, 0.9195, 0.5414, 0.8946, 0.5439, 0.8145, 0.5451, 0.8411, 0.5478, 0.8357, 0.643, 0.8128, 0.6422, 0.8128, 0.6422, 0.8357, 0.643, 0.8358, 0.7304, 0.8137, 0.7305, 0.8137, 0.7305, 0.8358, 0.7304, 0.841, 0.8222, 0.8162, 0.8247, 0.8483, 0.4498, 0.8471, 0.3615, 0.852, 0.3615, 0.8529, 0.4498, 0.8852, 0.2686, 0.8796, 0.3624, 0.8749, 0.3622, 0.8803, 0.267, 0.919, 0.4495, 0.9244, 0.5399, 0.9195, 0.5414, 0.9142, 0.4497, 0.8079, 0.6422, 0.809, 0.5464, 0.8145, 0.5451, 0.8128, 0.6422, 0.8796, 0.3624, 0.8797, 0.4495, 0.875, 0.4497, 0.8749, 0.3622, 0.8506, 0.5428, 0.8483, 0.4498, 0.8529, 0.4498, 0.8554, 0.5439, 0.8459, 0.5493, 0.8403, 0.6431, 0.8357, 0.643, 0.8411, 0.5478, 0.8091, 0.7306, 0.8079, 0.6422, 0.8128, 0.6422, 0.8137, 0.7305, 0.8797, 0.4495, 0.8852, 0.5399, 0.8803, 0.5414, 0.875, 0.4497, 0.8079, 0.3615, 0.809, 0.2656, 0.8145, 0.2643, 0.8128, 0.3615, 0.8403, 0.6431, 0.8405, 0.7303, 0.8358, 0.7304, 0.8357, 0.643, 0.8113, 0.8236, 0.8091, 0.7306, 0.8137, 0.7305, 0.8162, 0.8247, 0.2399, 0.601, 0.2847, 0.604, 0.2726, 0.6949, 0.2285, 0.686, 0.2399, 0.5153, 0.2847, 0.5123, 0.2847, 0.604, 0.2399, 0.601, 0.2285, 0.4303, 0.2726, 0.4214, 0.2847, 0.5123, 0.2399, 0.5153, 0.7954, 0.3582, 0.7505, 0.3552, 0.7627, 0.2643, 0.8067, 0.2732, 0.7954, 0.4439, 0.7505, 0.4469, 0.7505, 0.3552, 0.7954, 0.3582, 0.8067, 0.5289, 0.7627, 0.5378, 0.7505, 0.4469, 0.7954, 0.4439, 0.7954, 0.6328, 0.7505, 0.6298, 0.7627, 0.5389, 0.8067, 0.5478, 0.7954, 0.7185, 0.7505, 0.7215, 0.7505, 0.6298, 0.7954, 0.6328, 0.8067, 0.8034, 0.7627, 0.8123, 0.7505, 0.7215, 0.7954, 0.7185, 0.7239, 0.63, 0.6791, 0.627, 0.6912, 0.5362, 0.7353, 0.5451, 0.7353, 0.8007, 0.6912, 0.8096, 0.6791, 0.7187, 0.7239, 0.7158, 0.575, 0.8395, 0.5478, 0.8424, 0.5452, 0.7464, 0.5691, 0.7463, 0.5691, 0.7463, 0.5452, 0.7464, 0.5442, 0.6569, 0.569, 0.6577, 0.569, 0.6577, 0.5442, 0.6569, 0.546, 0.5577, 0.5752, 0.5608, 0.5313, 0.8395, 0.504, 0.8424, 0.5014, 0.7464, 0.5254, 0.7463, 0.5254, 0.7463, 0.5014, 0.7464, 0.5004, 0.6569, 0.5252, 0.6577, 0.5252, 0.6577, 0.5004, 0.6569, 0.5022, 0.5577, 0.5314, 0.5608, 0.4875, 0.8395, 0.4603, 0.8424, 0.4576, 0.7464, 0.4816, 0.7463, 0.4816, 0.7463, 0.4576, 0.7464, 0.4567, 0.6569, 0.4815, 0.6577, 0.4815, 0.6577, 0.4567, 0.6569, 0.4584, 0.5577, 0.4876, 0.5608, 0.3306, 0.8399, 0.3034, 0.8428, 0.3008, 0.7468, 0.3247, 0.7467, 0.3247, 0.7467, 0.3008, 0.7468, 0.2998, 0.6573, 0.3246, 0.6581, 0.3246, 0.6581, 0.2998, 0.6573, 0.3016, 0.558, 0.3307, 0.5612, 0.3365, 0.5632, 0.3301, 0.6583, 0.3246, 0.6581, 0.3307, 0.5612, 0.4945, 0.6568, 0.4956, 0.5593, 0.5022, 0.5577, 0.5004, 0.6569, 0.531, 0.7461, 0.5371, 0.8376, 0.5313, 0.8395, 0.5254, 0.7463, 0.3301, 0.6583, 0.3304, 0.7465, 0.3247, 0.7467, 0.3246, 0.6581, 0.4544, 0.8411, 0.4521, 0.7465, 0.4576, 0.7464, 0.4603, 0.8424, 0.5809, 0.5628, 0.5745, 0.6579, 0.569, 0.6577, 0.5752, 0.5608, 0.3304, 0.7465, 0.3365, 0.838, 0.3306, 0.8399, 0.3247, 0.7467, 0.4521, 0.7465, 0.4507, 0.6568, 0.4567, 0.6569, 0.4576, 0.7464, 0.5745, 0.6579, 0.5748, 0.7461, 0.5691, 0.7463, 0.569, 0.6577, 0.542, 0.8411, 0.5396, 0.7465, 0.5452, 0.7464, 0.5478, 0.8424, 0.4933, 0.5628, 0.487, 0.6579, 0.4815, 0.6577, 0.4876, 0.5608, 0.4507, 0.6568, 0.4518, 0.5593, 0.4584, 0.5577, 0.4567, 0.6569, 0.0513, 0.6156, 0.0515, 0.5199, 0.1137, 0.5198, 0.1136, 0.6158, 0.6048, 0.4584, 0.6065, 0.5543, 0.5649, 0.5565, 0.5642, 0.4587, 0.7388, 0.4412, 0.6791, 0.445, 0.6791, 0.3543, 0.7388, 0.3581, 0.6791, 0.7187, 0.6791, 0.627, 0.7239, 0.63, 0.7239, 0.7158, 0.1571, 0.5114, 0.2168, 0.5153, 0.2168, 0.5984, 0.1571, 0.6022])
me_cylinder.materials.append(mat_material_001)
me_cylinder.use_remesh_preserve_volume = False
me_cylinder.use_remesh_preserve_attributes = False
me_cylinder.use_mirror_vertex_groups = False
me_cylinder.update()

# ---- objects
ob_cylinder = bpy.data.objects.new('Cylinder', me_cylinder)

# ---- transforms, parenting, visibility, modifiers, constraints
ob_cylinder.location = (0.0, 0.0, 0.0)
ob_cylinder.lineart.crease_threshold = 0.0

# ---- collection membership
col_collection_1.objects.link(ob_cylinder)

# ---- scene / render settings (as saved in the file)
scene.frame_start = 1; scene.frame_end = 250; scene.frame_set(0)
scene.render.engine = 'BLENDER_EEVEE_NEXT'
scene.render.resolution_percentage = 50
scene.render.dither_intensity = 0.0
scene.cycles.use_denoising = False
scene.cycles.samples = 128
scene.cycles.sampling_pattern = 'TABULATED_SOBOL'
scene.cycles.use_adaptive_sampling = False
scene.cycles.use_light_tree = False
scene.cycles.blur_glossy = 0.0
scene.cycles.sample_clamp_indirect = 0.0
scene.view_settings.view_transform = 'Standard'
bpy.context.view_layer.update()

# ---- added for rendering (the .blend has no active camera and no usable light): camera, sun
cam_auto = bpy.data.cameras.new('AutoCamera')
cam_auto.lens = 50.0
cam_auto.sensor_width = 36.0
cam_auto.clip_end = 1000.0
ob_auto_camera = bpy.data.objects.new('AutoCamera', cam_auto)
scene.collection.objects.link(ob_auto_camera)
ob_auto_camera.location = (4.1407, -4.96884, 4.70103)
ob_auto_camera.rotation_euler = (1.09748, -7.21219e-08, 0.694738)
scene.camera = ob_auto_camera
light_auto_sun = bpy.data.lights.new('AutoSun', 'SUN')
light_auto_sun.energy = 3.0
light_auto_sun.angle = 0.0523599
ob_auto_sun = bpy.data.objects.new('AutoSun', light_auto_sun)
scene.collection.objects.link(ob_auto_sun)
ob_auto_sun.rotation_euler = (0.872665, 0.174533, 0.523599)
bpy.context.view_layer.update()
